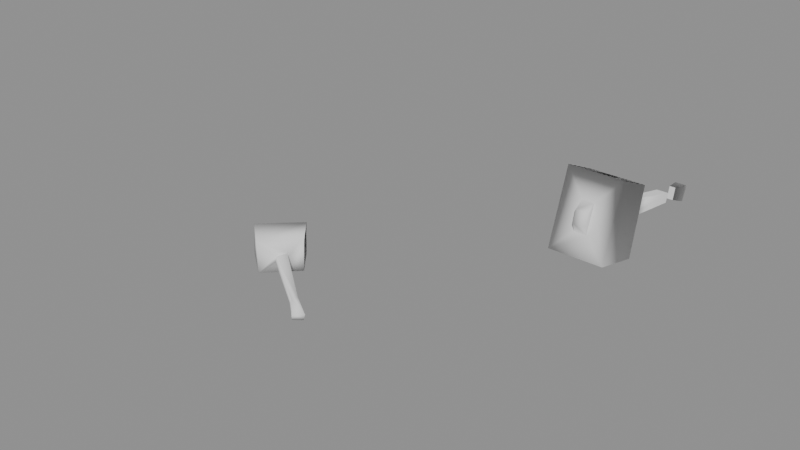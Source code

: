 # Source: iron_warhammer.blend  (saved by Blender 5.1.30; exported with 4.5.12 LTS)
import bpy
from mathutils import Matrix  # noqa: F401  (used for matrix-valued properties, if any)

bpy.ops.wm.read_factory_settings(use_empty=True)
scene = bpy.context.scene
scene.name = 'Scene'

# ---- meshes
me_runescapemodel = bpy.data.meshes.new('runescapemodel')
me_runescapemodel.from_pydata([(-30.0, 99.0, -5.0), (-31.0, 98.0, -11.0), (-31.0, 93.0, -9.0), (-30.0, 95.0, -4.0), (-28.0, 95.0, -4.0), (-27.0, 93.0, -9.0), (-27.0, 98.0, -11.0), (-28.0, 99.0, -5.0), (-31.0, 97.0, 3.0), (-31.0, 102.0, 35.0), (-31.0, 108.0, 35.0), (-31.0, 100.0, 2.0), (-27.0, 100.0, 2.0), (-27.0, 108.0, 35.0), (-27.0, 102.0, 35.0), (-27.0, 97.0, 3.0), (-20.0, 116.0, 33.0), (-38.0, 116.0, 33.0), (-20.0, 122.0, 46.0), (-20.0, 94.0, 38.0), (-38.0, 94.0, 38.0), (-38.0, 98.0, 54.0), (-38.0, 122.0, 46.0), (-31.0, 114.0, 49.0), (-27.0, 114.0, 49.0), (-20.0, 98.0, 54.0), (-27.0, 105.0, 52.0), (-31.0, 105.0, 52.0), (-27.0, 108.0, 53.0), (-31.0, 108.0, 53.0), (-31.0, 112.0, 52.0), (-27.0, 112.0, 52.0)], [], [(0, 1, 2), (0, 2, 3), (3, 2, 4), (4, 2, 5), (4, 5, 6), (4, 6, 7), (7, 6, 1), (7, 1, 0), (3, 0, 7), (3, 7, 4), (2, 1, 6), (2, 6, 5), (8, 9, 10), (8, 10, 11), (11, 10, 12), (12, 10, 13), (12, 13, 14), (12, 14, 15), (15, 14, 9), (15, 9, 8), (11, 8, 15), (11, 15, 12), (16, 10, 17), (16, 17, 18), (16, 18, 19), (16, 19, 13), (16, 13, 10), (20, 17, 10), (20, 10, 9), (20, 9, 14), (20, 14, 19), (20, 19, 21), (20, 21, 17), (17, 21, 22), (17, 22, 18), (18, 22, 23), (18, 23, 24), (18, 24, 25), (18, 25, 19), (19, 25, 21), (21, 25, 26), (21, 26, 27), (21, 27, 23), (21, 23, 22), (19, 14, 13), (24, 26, 25), (26, 24, 28), (26, 28, 29), (26, 29, 27), (27, 29, 30), (27, 30, 23), (23, 30, 24), (24, 30, 31), (24, 31, 28), (28, 31, 30), (28, 30, 29), (23, 27, 26), (23, 26, 24), (22, 17, 16), (22, 16, 18)])
me_runescapemodel.polygons.foreach_set('use_smooth', [True] * 60)
me_runescapemodel.update()
me_runescapemodel.normals_split_custom_set([tuple(v) for v in zip(*[iter([-0.6704, 0.742, -0.004159, -0.6129, 0.4067, -0.6774, -0.6291, -0.7255, -0.2791, -0.6704, 0.742, -0.004159, -0.6291, -0.7255, -0.2791, -0.6764, -0.6271, 0.3861, -0.6764, -0.6271, 0.3861, -0.6291, -0.7255, -0.2791, 0.6824, -0.6258, 0.3779, 0.6824, -0.6258, 0.3779, -0.6291, -0.7255, -0.2791, 0.6327, -0.723, -0.2773, 0.6824, -0.6258, 0.3779, 0.6327, -0.723, -0.2773, 0.616, 0.4059, -0.6752, 0.6824, -0.6258, 0.3779, 0.616, 0.4059, -0.6752, 0.6757, 0.7371, -0.01022, 0.6757, 0.7371, -0.01022, 0.616, 0.4059, -0.6752, -0.6129, 0.4067, -0.6774, 0.6757, 0.7371, -0.01022, -0.6129, 0.4067, -0.6774, -0.6704, 0.742, -0.004159, 0.0, -0.2425, -0.9701, 0.0, -0.2425, -0.9701, 0.0, -0.2425, -0.9701, 0.0, -0.2425, -0.9701, 0.0, -0.2425, -0.9701, 0.0, -0.2425, -0.9701, -0.6291, -0.7255, -0.2791, -0.6129, 0.4067, -0.6774, 0.616, 0.4059, -0.6752, -0.6291, -0.7255, -0.2791, 0.616, 0.4059, -0.6752, 0.6327, -0.723, -0.2773, -0.7418, -0.6626, 0.1035, -0.494, -0.4349, -0.7529, -0.2838, 0.1028, -0.9533, -0.7418, -0.6626, 0.1035, -0.2838, 0.1028, -0.9533, -0.6875, 0.7058, -0.1711, -0.6875, 0.7058, -0.1711, -0.2838, 0.1028, -0.9533, 0.6874, 0.7058, -0.1711, 0.6874, 0.7058, -0.1711, -0.2838, 0.1028, -0.9533, 0.2838, 0.1028, -0.9533, 0.6874, 0.7058, -0.1711, 0.2838, 0.1028, -0.9533, 0.494, -0.4349, -0.7529, 0.6874, 0.7058, -0.1711, 0.494, -0.4349, -0.7529, 0.7418, -0.6626, 0.1035, 0.7418, -0.6626, 0.1035, 0.494, -0.4349, -0.7529, -0.494, -0.4349, -0.7529, 0.7418, -0.6626, 0.1035, -0.494, -0.4349, -0.7529, -0.7418, -0.6626, 0.1035, 0.0, 0.3162, 0.9487, 0.0, 0.3162, 0.9487, 0.0, 0.3162, 0.9487, 0.0, 0.3162, 0.9487, 0.0, 0.3162, 0.9487, 0.0, 0.3162, 0.9487, 0.7464, -0.1552, -0.6471, -0.2838, 0.1028, -0.9533, -0.7464, -0.1552, -0.6471, 0.0, 0.908, -0.4191, 0.0, 0.908, -0.4191, 0.0, 0.908, -0.4191, 0.7464, -0.1552, -0.6471, 0.6885, 0.2436, 0.6831, 0.5907, -0.6965, -0.4074, 0.7464, -0.1552, -0.6471, 0.5907, -0.6965, -0.4074, 0.2838, 0.1028, -0.9533, 0.7464, -0.1552, -0.6471, 0.2838, 0.1028, -0.9533, -0.2838, 0.1028, -0.9533, -0.5907, -0.6965, -0.4074, -0.7464, -0.1552, -0.6471, -0.2838, 0.1028, -0.9533, -0.5907, -0.6965, -0.4074, -0.2838, 0.1028, -0.9533, -0.494, -0.4349, -0.7529, -0.5907, -0.6965, -0.4074, -0.494, -0.4349, -0.7529, 0.494, -0.4349, -0.7529, -0.5907, -0.6965, -0.4074, 0.494, -0.4349, -0.7529, 0.5907, -0.6965, -0.4074, -0.5907, -0.6965, -0.4074, 0.5907, -0.6965, -0.4074, -0.5777, -0.4008, 0.7111, -0.5907, -0.6965, -0.4074, -0.5777, -0.4008, 0.7111, -0.7464, -0.1552, -0.6471, -0.7464, -0.1552, -0.6471, -0.5777, -0.4008, 0.7111, -0.6885, 0.2436, 0.6831, 0.0, 0.908, -0.4191, 0.0, 0.908, -0.4191, 0.0, 0.908, -0.4191, 0.6885, 0.2436, 0.6831, -0.6885, 0.2436, 0.6831, -0.02352, 0.3329, 0.9427, 0.6885, 0.2436, 0.6831, -0.02352, 0.3329, 0.9427, 0.02352, 0.3329, 0.9427, 0.6885, 0.2436, 0.6831, 0.02352, 0.3329, 0.9427, 0.5777, -0.4008, 0.7111, 0.6885, 0.2436, 0.6831, 0.5777, -0.4008, 0.7111, 0.5907, -0.6965, -0.4074, 0.5907, -0.6965, -0.4074, 0.5777, -0.4008, 0.7111, -0.5777, -0.4008, 0.7111, -0.5777, -0.4008, 0.7111, 0.5777, -0.4008, 0.7111, 0.02276, 0.2956, 0.955, -0.5777, -0.4008, 0.7111, 0.02276, 0.2956, 0.955, -0.02276, 0.2956, 0.955, -0.5777, -0.4008, 0.7111, -0.02276, 0.2956, 0.955, -0.02352, 0.3329, 0.9427, -0.5777, -0.4008, 0.7111, -0.02352, 0.3329, 0.9427, -0.6885, 0.2436, 0.6831, 0.5907, -0.6965, -0.4074, 0.494, -0.4349, -0.7529, 0.2838, 0.1028, -0.9533, 0.02352, 0.3329, 0.9427, 0.02276, 0.2956, 0.955, 0.5777, -0.4008, 0.7111, 0.3791, -0.2926, 0.8779, 0.3878, 0.7669, 0.5113, 0.6492, -0.02918, 0.76, 0.3791, -0.2926, 0.8779, 0.6492, -0.02918, 0.76, -0.6492, -0.02919, 0.76, 0.3791, -0.2926, 0.8779, -0.6492, -0.02919, 0.76, -0.379, -0.2926, 0.8779, -0.379, -0.2926, 0.8779, -0.6492, -0.02919, 0.76, -0.6342, 0.4454, 0.632, -0.379, -0.2926, 0.8779, -0.6342, 0.4454, 0.632, -0.3879, 0.7669, 0.5113, -0.3879, 0.7669, 0.5113, -0.6342, 0.4454, 0.632, 0.3878, 0.7669, 0.5113, 0.3878, 0.7669, 0.5113, -0.6342, 0.4454, 0.632, 0.6342, 0.4454, 0.632, 0.3878, 0.7669, 0.5113, 0.6342, 0.4454, 0.632, 0.6492, -0.02918, 0.76, 0.6492, -0.02918, 0.76, 0.6342, 0.4454, 0.632, -0.6342, 0.4454, 0.632, 0.6492, -0.02918, 0.76, -0.6342, 0.4454, 0.632, -0.6492, -0.02919, 0.76, 0.0, 0.3162, 0.9487, 0.0, 0.3162, 0.9487, 0.0, 0.3162, 0.9487, 0.0, 0.3162, 0.9487, 0.0, 0.3162, 0.9487, 0.0, 0.3162, 0.9487, 0.0, -0.908, 0.4191, 0.0, -0.908, 0.4191, 0.0, -0.908, 0.4191, 0.0, -0.908, 0.4191, 0.0, -0.908, 0.4191, 0.0, -0.908, 0.4191])] * 3)])
me_runescapemodel_001 = bpy.data.meshes.new('runescapemodel.001')
me_runescapemodel_001.from_pydata([(16.0, 5.0, 14.0), (27.0, 4.0, 22.0), (23.0, 4.0, 25.0), (14.0, 5.0, 17.0), (-11.0, 8.0, -6.0), (17.0, 8.0, 15.0), (15.0, 8.0, 17.0), (28.0, 7.0, 22.0), (24.0, 7.0, 26.0), (-13.0, 8.0, -1.0), (-19.0, 2.0, 4.0), (-6.0, 1.0, -12.0), (-5.0, 18.0, -12.0), (-10.0, 11.0, -6.0), (-12.0, 11.0, -1.0), (-18.0, 19.0, 5.0), (-32.0, 3.0, -6.0), (-15.0, 2.0, -23.0), (-14.0, 19.0, -23.0), (-20.0, 10.0, -17.0), (-20.0, 13.0, -17.0), (-30.0, 20.0, -5.0), (-26.0, 10.0, -11.0), (-24.0, 10.0, -16.0), (-24.0, 13.0, -16.0), (-26.0, 13.0, -13.0), (-26.0, 13.0, -11.0), (-26.0, 10.0, -13.0)], [], [(0, 1, 2), (0, 2, 3), (0, 3, 4), (0, 4, 5), (0, 5, 3), (0, 3, 6), (0, 6, 5), (0, 5, 1), (1, 5, 7), (1, 7, 2), (2, 7, 8), (2, 8, 6), (2, 6, 3), (3, 6, 9), (3, 9, 4), (4, 9, 10), (4, 10, 11), (4, 11, 12), (4, 12, 13), (4, 13, 5), (5, 13, 14), (5, 14, 6), (5, 6, 7), (7, 6, 8), (3, 5, 6), (6, 14, 9), (9, 14, 10), (10, 14, 15), (10, 15, 16), (10, 16, 11), (11, 16, 17), (11, 17, 18), (11, 18, 12), (11, 12, 17), (17, 12, 18), (13, 12, 15), (13, 15, 14), (17, 19, 18), (18, 19, 20), (18, 20, 21), (18, 21, 15), (18, 15, 12), (19, 17, 16), (19, 16, 22), (19, 22, 23), (19, 23, 20), (20, 23, 24), (20, 24, 25), (20, 25, 26), (20, 26, 21), (21, 26, 16), (21, 16, 15), (16, 26, 22), (22, 26, 19), (19, 26, 20), (22, 27, 23), (23, 27, 25), (23, 25, 24), (26, 25, 27), (26, 27, 22)])
me_runescapemodel_001.polygons.foreach_set('use_smooth', [True] * 60)
me_runescapemodel_001.update()
me_runescapemodel_001.normals_split_custom_set([tuple(v) for v in zip(*[iter([0.3274, -0.7638, -0.5563, 0.7202, -0.6925, -0.04302, -0.1488, -0.6884, 0.7099, 0.3274, -0.7638, -0.5563, -0.1488, -0.6884, 0.7099, -0.5124, -0.7066, 0.4881, 0.4246, -0.614, -0.6654, -0.4912, -0.5882, 0.6424, 0.8609, -0.4062, 0.3064, 0.4246, -0.614, -0.6654, 0.8609, -0.4062, 0.3064, 0.4308, 0.7771, -0.4589, 0.7553, -0.4196, 0.5035, 0.7318, -0.3369, 0.5923, 0.7322, -0.338, 0.5913, -0.7313, 0.3448, -0.5885, -0.8018, 0.2673, -0.5345, -0.7303, 0.3457, -0.5892, -0.7313, 0.3448, -0.5885, -0.7303, 0.3457, -0.5892, -0.6396, 0.4264, -0.6396, 0.3274, -0.7638, -0.5563, 0.4591, 0.6986, -0.5489, 0.7202, -0.6925, -0.04302, 0.7202, -0.6925, -0.04302, 0.4591, 0.6986, -0.5489, 0.9117, 0.4079, -0.04985, 0.7202, -0.6925, -0.04302, 0.9117, 0.4079, -0.04985, -0.1488, -0.6884, 0.7099, -0.1488, -0.6884, 0.7099, 0.9117, 0.4079, -0.04985, 0.11, 0.4157, 0.9028, -0.1488, -0.6884, 0.7099, 0.11, 0.4157, 0.9028, -0.4061, 0.7401, 0.536, -0.1488, -0.6884, 0.7099, -0.4061, 0.7401, 0.536, -0.5124, -0.7066, 0.4881, -0.4912, -0.5882, 0.6424, -0.2544, 0.8168, 0.5178, 0.51, -0.6135, 0.6029, -0.4912, -0.5882, 0.6424, 0.51, -0.6135, 0.6029, 0.8609, -0.4062, 0.3064, 0.8609, -0.4062, 0.3064, 0.51, -0.6135, 0.6029, 0.03763, -0.6232, 0.7811, 0.8609, -0.4062, 0.3064, 0.03763, -0.6232, 0.7811, 0.4528, -0.7801, 0.4318, 0.8609, -0.4062, 0.3064, 0.4528, -0.7801, 0.4318, 0.5842, 0.6978, 0.4145, 0.8609, -0.4062, 0.3064, 0.5842, 0.6978, 0.4145, 0.9808, 0.06801, 0.1827, 0.8609, -0.4062, 0.3064, 0.9808, 0.06801, 0.1827, 0.4308, 0.7771, -0.4589, 0.4308, 0.7771, -0.4589, 0.9808, 0.06801, 0.1827, 0.4877, 0.5056, 0.7117, 0.4308, 0.7771, -0.4589, 0.4877, 0.5056, 0.7117, -0.2544, 0.8168, 0.5178, 0.4591, 0.6986, -0.5489, -0.4061, 0.7401, 0.536, 0.9117, 0.4079, -0.04985, 0.9117, 0.4079, -0.04985, -0.4061, 0.7401, 0.536, 0.11, 0.4157, 0.9028, 0.7322, -0.338, 0.5913, 0.7318, -0.3369, 0.5923, 0.6882, -0.2294, 0.6882, -0.2544, 0.8168, 0.5178, 0.4877, 0.5056, 0.7117, 0.51, -0.6135, 0.6029, 0.51, -0.6135, 0.6029, 0.4877, 0.5056, 0.7117, 0.03763, -0.6232, 0.7811, 0.03763, -0.6232, 0.7811, 0.4877, 0.5056, 0.7117, 0.1053, 0.5677, 0.8165, 0.03763, -0.6232, 0.7811, 0.1053, 0.5677, 0.8165, -0.8634, -0.5036, 0.03014, 0.03763, -0.6232, 0.7811, -0.8634, -0.5036, 0.03014, 0.4528, -0.7801, 0.4318, 0.4528, -0.7801, 0.4318, -0.8634, -0.5036, 0.03014, -0.5793, -0.6303, -0.5168, 0.7711, -0.04536, -0.6351, 0.7711, -0.04536, -0.6351, 0.7711, -0.04536, -0.6351, 0.7711, -0.04536, -0.6351, 0.7711, -0.04536, -0.6351, 0.7711, -0.04536, -0.6351, -0.7711, 0.04536, 0.6351, -0.7711, 0.04536, 0.6351, -0.7711, 0.04536, 0.6351, -0.7711, 0.04536, 0.6351, -0.7711, 0.04536, 0.6351, -0.7711, 0.04536, 0.6351, 0.9808, 0.06801, 0.1827, 0.5842, 0.6978, 0.4145, 0.1053, 0.5677, 0.8165, 0.9808, 0.06801, 0.1827, 0.1053, 0.5677, 0.8165, 0.4877, 0.5056, 0.7117, -0.5793, -0.6303, -0.5168, -0.7158, 0.06127, -0.6956, -0.4948, 0.7123, -0.4977, -0.4948, 0.7123, -0.4977, -0.7158, 0.06127, -0.6956, -0.7234, 0.05301, -0.6884, -0.4948, 0.7123, -0.4977, -0.7234, 0.05301, -0.6884, -0.756, 0.6489, 0.08573, -0.4948, 0.7123, -0.4977, -0.756, 0.6489, 0.08573, 0.1053, 0.5677, 0.8165, -0.4948, 0.7123, -0.4977, 0.1053, 0.5677, 0.8165, 0.5842, 0.6978, 0.4145, -0.7158, 0.06127, -0.6956, -0.5793, -0.6303, -0.5168, -0.8634, -0.5036, 0.03014, -0.7158, 0.06127, -0.6956, -0.8634, -0.5036, 0.03014, -0.6741, 0.05149, -0.7368, -0.2293, -0.3253, -0.9174, -0.8944, -0.4472, 0.0, -0.4454, -0.6342, -0.632, -0.2293, -0.3253, -0.9174, -0.4454, -0.6342, -0.632, -0.2293, 0.3253, -0.9174, -0.2293, 0.3253, -0.9174, -0.4454, -0.6342, -0.632, -0.4454, 0.6342, -0.632, -0.2293, 0.3253, -0.9174, -0.4454, 0.6342, -0.632, -0.7295, 0.6473, -0.2209, -0.2293, 0.3253, -0.9174, -0.7295, 0.6473, -0.2209, -0.8944, 0.4472, 0.0, -0.7234, 0.05301, -0.6884, -0.7091, 0.1449, -0.69, -0.756, 0.6489, 0.08573, -0.756, 0.6489, 0.08573, -0.7091, 0.1449, -0.69, -0.8634, -0.5036, 0.03014, -0.756, 0.6489, 0.08573, -0.8634, -0.5036, 0.03014, 0.1053, 0.5677, 0.8165, -0.8634, -0.5036, 0.03014, -0.7091, 0.1449, -0.69, -0.6741, 0.05149, -0.7368, -0.7071, 0.0, -0.7071, -0.7071, 0.0, -0.7071, -0.7071, 0.0, -0.7071, -0.7071, 0.0, -0.7071, -0.7071, 0.0, -0.7071, -0.7071, 0.0, -0.7071, -0.8944, -0.4472, 0.0, -0.7295, -0.6473, -0.2209, -0.4454, -0.6342, -0.632, -0.4454, -0.6342, -0.632, -0.7295, -0.6473, -0.2209, -0.7295, 0.6473, -0.2209, -0.4454, -0.6342, -0.632, -0.7295, 0.6473, -0.2209, -0.4454, 0.6342, -0.632, -0.8944, 0.4472, 0.0, -0.7295, 0.6473, -0.2209, -0.7295, -0.6473, -0.2209, -0.8944, 0.4472, 0.0, -0.7295, -0.6473, -0.2209, -0.8944, -0.4472, 0.0])] * 3)])

# ---- objects
ob_equipped = bpy.data.objects.new('Equipped', me_runescapemodel)
ob_inventory_icon = bpy.data.objects.new('Inventory_Icon', me_runescapemodel_001)

# ---- transforms, parenting, visibility, modifiers, constraints
ob_equipped.location = (0.0, 0.0, 0.0)
ob_equipped.rotation_euler = (1.571, -0.0, 0.0)
ob_inventory_icon.location = (-200.0, 0.0, 0.0)
ob_inventory_icon.rotation_euler = (1.571, -0.0, 0.0)

# ---- collection membership
scene.collection.objects.link(ob_equipped)
scene.collection.objects.link(ob_inventory_icon)

# ---- scene / render settings (as saved in the file)
scene.frame_start = 1; scene.frame_end = 250; scene.frame_set(1)
scene.render.engine = 'BLENDER_EEVEE_NEXT'
scene.render.bake_bias = 0.0
scene.render.bake_samples = 0
scene.cycles.sampling_pattern = 'TABULATED_SOBOL'
scene.eevee.use_volume_custom_range = False
bpy.context.view_layer.update()

# ---- added for rendering (the .blend has no active camera and no usable light): camera, sun + grey world if the file has none
cam_auto = bpy.data.cameras.new('AutoCamera')
cam_auto.lens = 50.0
cam_auto.sensor_width = 36.0
cam_auto.clip_end = 4156.13
ob_auto_camera = bpy.data.objects.new('AutoCamera', cam_auto)
scene.collection.objects.link(ob_auto_camera)
ob_auto_camera.location = (110.818, -299.681, 250.954)
ob_auto_camera.rotation_euler = (1.09748, -7.21219e-08, 0.694738)
scene.camera = ob_auto_camera
light_auto_sun = bpy.data.lights.new('AutoSun', 'SUN')
light_auto_sun.energy = 3.0
light_auto_sun.angle = 0.0523599
ob_auto_sun = bpy.data.objects.new('AutoSun', light_auto_sun)
scene.collection.objects.link(ob_auto_sun)
ob_auto_sun.rotation_euler = (0.872665, 0.174533, 0.523599)
if scene.world is None:
    world_auto = bpy.data.worlds.new('AutoWorld')
    world_auto.color = (0.3, 0.3, 0.3)
    scene.world = world_auto
bpy.context.view_layer.update()
